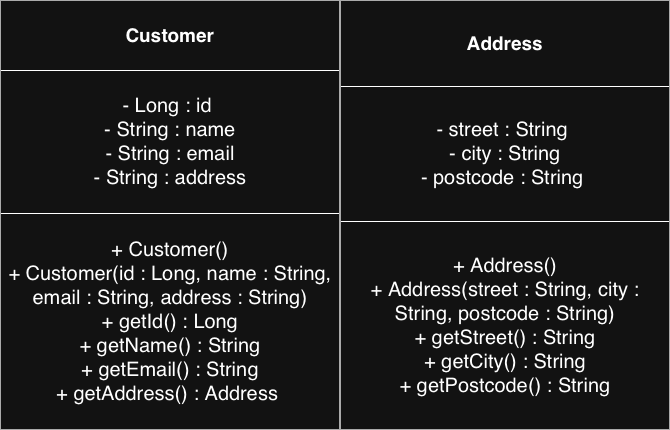

The diagram above was exported from draw.io. Its source (the exported page's mxGraphModel, read from the mxfile embedded in the PNG):
<mxGraphModel dx="1204" dy="853" grid="1" gridSize="10" guides="1" tooltips="1" connect="1" arrows="1" fold="1" page="1" pageScale="1" pageWidth="827" pageHeight="1169" math="0" shadow="0">
  <root>
    <mxCell id="0" />
    <mxCell id="1" parent="0" />
    <mxCell id="c9ECdIKdFF-BZ1nbj0pR-26" parent="1" style="text;html=1;whiteSpace=wrap;strokeColor=none;fillColor=none;overflow=fill;" value="&lt;table border=&quot;1&quot; width=&quot;100%&quot; height=&quot;100%&quot; cellpadding=&quot;4&quot; style=&quot;width:100%;height:100%;border-collapse:collapse;&quot;&gt;&lt;tbody&gt;&lt;tr&gt;&lt;th align=&quot;center&quot;&gt;&lt;font style=&quot;font-size: 19px;&quot;&gt;Customer&lt;/font&gt;&lt;/th&gt;&lt;/tr&gt;&lt;tr&gt;&lt;td align=&quot;center&quot;&gt;&lt;font style=&quot;font-size: 20px;&quot;&gt;- Long : id&amp;nbsp;&lt;br&gt;- String : name&lt;br&gt;- String : email&lt;br&gt;- String : address&lt;/font&gt;&lt;br&gt;&lt;/td&gt;&lt;/tr&gt;&lt;tr&gt;&lt;td align=&quot;center&quot;&gt;&lt;font style=&quot;font-size: 20px;&quot;&gt;+ Customer()&lt;br&gt;+ Customer(id : Long, name : String, email : String, address : String) &lt;br&gt;+ getId() : Long&lt;br&gt;+ getName()&lt;span style=&quot;text-align: left;&quot;&gt;&amp;nbsp;: String&lt;/span&gt;&lt;br&gt;+ getEmail()&lt;span style=&quot;text-align: left;&quot;&gt;&amp;nbsp;: String&lt;/span&gt;&lt;br&gt;+ getAddress() : Address&amp;nbsp;&lt;/font&gt;&lt;/td&gt;&lt;/tr&gt;&lt;/tbody&gt;&lt;/table&gt;" vertex="1">
      <mxGeometry height="430" width="340" x="130" y="180" as="geometry" />
    </mxCell>
    <mxCell id="c9ECdIKdFF-BZ1nbj0pR-27" parent="1" style="text;html=1;whiteSpace=wrap;strokeColor=none;fillColor=none;overflow=fill;" value="&lt;table border=&quot;1&quot; width=&quot;100%&quot; height=&quot;100%&quot; cellpadding=&quot;4&quot; style=&quot;width:100%;height:100%;border-collapse:collapse;&quot;&gt;&lt;tbody&gt;&lt;tr&gt;&lt;th align=&quot;center&quot;&gt;&lt;b&gt;&lt;font style=&quot;font-size: 19px;&quot;&gt;Address&lt;/font&gt;&lt;/b&gt;&lt;/th&gt;&lt;/tr&gt;&lt;tr&gt;&lt;td align=&quot;center&quot;&gt;&lt;span style=&quot;font-size: 20px;&quot;&gt;- street : String&amp;nbsp;&lt;br&gt;- city : String&lt;br&gt;- postcode : String&amp;nbsp;&lt;/span&gt;&lt;/td&gt;&lt;/tr&gt;&lt;tr&gt;&lt;td align=&quot;center&quot;&gt;&lt;font style=&quot;font-size: 20px;&quot;&gt;+ Address()&lt;br&gt;+ Address(street : String, city : String, postcode : String)&lt;br&gt;&amp;nbsp;+ getStreet() : String&amp;nbsp;&lt;br&gt;+ getCity() : String&lt;br&gt;+ getPostcode() : String&lt;/font&gt;&lt;/td&gt;&lt;/tr&gt;&lt;/tbody&gt;&lt;/table&gt;" vertex="1">
      <mxGeometry height="430" width="330" x="470" y="180" as="geometry" />
    </mxCell>
  </root>
</mxGraphModel>